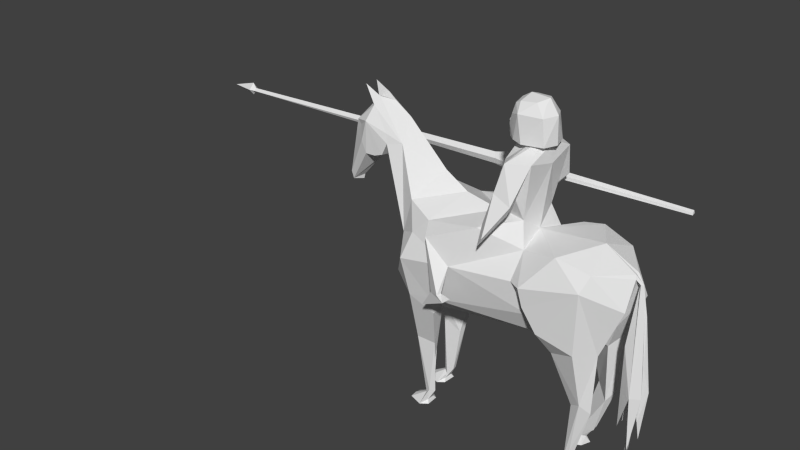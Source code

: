 # Source: cavalry.blend  (saved by Blender 2.78.0; exported with 4.5.12 LTS)
import bpy
from mathutils import Matrix  # noqa: F401  (used for matrix-valued properties, if any)

bpy.ops.wm.read_factory_settings(use_empty=True)
scene = bpy.context.scene
scene.name = 'Scene'

# ---- collections
col_collection_1 = bpy.data.collections.new('Collection 1'); scene.collection.children.link(col_collection_1)

# ---- world
world_world = bpy.data.worlds.new('World'); scene.world = world_world
world_world.color = (0.05088, 0.05088, 0.05088)
world_world.use_sun_shadow = False
world_world.sun_shadow_jitter_overblur = 0.0
world_world.cycles.sampling_method = 'NONE'
world_world.cycles.sample_map_resolution = 256

# ---- meshes
me_plane = bpy.data.meshes.new('Plane')
me_plane.from_pydata([(1.683, -25.13, -5.54), (2.82, 20.33, -2.305), (0.4646, 3.422, -5.829), (2.198, 23.66, -5.157), (1.594, 30.06, -5.733), (2.738, 17.32, -5.522), (-0.03371, 12.88, 5.765), (0.7856, -6.306, -5.369), (0.3347, 49.93, -8.973), (1.4, -25.08, -5.121), (1.716, 10.77, -6.53), (1.627, 21.22, -6.233), (1.027, 44.26, -9.379), (-0.03371, 4.183, -6.019), (-0.03371, 16.86, -6.594), (-0.03371, 34.96, -9.02), (1.461, -6.307, -5.343), (0.6238, 47.94, -9.134), (0.6484, 43.38, -10.25), (1.295, -24.22, -5.242), (1.328, -20.99, -5.147), (0.9798, -9.181, -4.416), (1.346, -6.693, -4.266), (1.277, 4.313, -3.829), (2.328, 8.725, -3.899), (0.8346, -24.34, -5.271), (0.8632, -22.95, -5.19), (0.9233, 38.79, -9.781), (-0.03371, 31.71, -9.703), (1.561, 27.55, 1.261), (2.454, 11.11, 2.786), (2.353, 24.26, 4.917), (2.118, 30.04, 3.388), (1.428, 8.75, 2.92), (0.402, 5.682, 5.148), (1.169, 7.59, 5.562), (1.509, -5.564, 4.968), (1.261, -7.156, 4.368), (0.6975, -9.84, 5.13), (1.174, -7.702, 5.462), (1.215, -21.99, 3.728), (0.9064, -21.99, 3.613), (0.9039, -19.81, 4.537), (1.047, -21.83, 4.108), (2.706, 17.2, 2.086), (2.861, 21.82, 1.903), (1.706, 5.529, 3.278), (0.9641, -23.03, 3.839), (1.149, -23.45, 3.971), (0.4369, -25.27, -5.562), (0.8353, -25.42, 3.928), (0.6533, -25.41, 3.541), (1.358, -25.39, 4.153), (0.9652, -25.46, 2.816), (-0.03371, 30.53, -1.24), (-0.03371, 29.67, 1.049), (-0.03371, 36.06, -4.806), (1.533, -25.46, 2.809), (1.623, -25.38, 3.588), (-0.03371, 46.3, -7.2), (0.993, 19.8, 6.648), (0.6774, -25.18, -5.186), (-0.03371, 41.23, -10.57), (0.4694, 26.89, -10.83), (-0.03371, 26.28, -10.92), (2.111, 27.93, -4.163), (1.221, -22.33, -5.42), (1.411, -25.16, -6.352), (0.6593, -25.24, -6.349), (0.9318, -20.99, -4.792), (1.193, -20.97, -4.831), (0.9992, -22.37, -5.42), (0.4331, 39.24, -10.59), (-0.03371, 31.46, 4.775), (1.814, 27.94, 5.175), (0.9318, 35.87, -9.47), (-0.03371, 35.83, -8.447), (0.9129, 39.94, -8.022), (0.7387, 40.72, -7.1), (0.8444, 42.31, -8.103), (-0.03371, 10.12, 1.043), (2.128, 8.242, 4.728), (2.123, 14.07, 2.08), (1.245, -19.76, 4.493), (1.109, -24.51, -6.281), (0.2189, 47.38, -9.572), (0.3594, 52.01, -9.913), (0.4873, 28.76, -10.96), (0.1788, 29.19, -11.16), (-0.03371, 28.94, -11.33), (0.9059, 35.93, -8.882), (-0.03371, 27.01, 6.479), (0.09642, 27.02, 6.544), (0.2138, 26.21, 6.616), (-0.03371, 24.9, 6.936), (0.2765, 9.707, 6.451), (-0.03371, 24.7, 6.735), (0.1039, 25.05, 6.835), (-0.03371, 12.02, 6.831), (0.2061, -11.29, 6.445), (0.5724, -1.74, 7.116), (0.3214, -1.587, 7.643), (0.08731, -9.497, 7.304), (0.132, -18.13, 6.966), (0.5234, -15.44, 7.264), (1.666, 7.095, -5.977), (2.332, 7.496, -5.199), (0.6367, 8.767, -6.444), (-0.03371, 26.47, -10.54), (-0.03371, 27.77, -10.46), (0.9019, 36.75, -8.376), (0.6945, 42.27, -9.994), (-0.03371, 49.2, -8.215), (2.127, 4.198, -3.751), (2.402, 21.43, 1.165), (-0.03371, 32.39, -3.425), (1.561, 24.62, 1.261), (1.332, 46.47, -0.2275), (1.55, 47.33, 1.405), (-0.03371, 49.45, 1.325), (-0.03371, 39.08, -1.499), (1.136, 33.37, 0.8605), (0.7714, 33.3, -0.6756), (3.361, 14.03, -2.928), (0.5181, 50.02, -0.5937), (0.7423, 55.76, -0.3516), (2.338, 31.05, -0.9794), (3.382, 14.74, -2.26), (3.071, 26.39, -3.564), (3.665, 14.66, -2.295), (3.164, 9.182, -3.629), (3.155, 13.4, -1.89), (3.878, 14.17, -1.754), (1.537, 40.56, 0.3684), (2.166, 47.38, 0.3159), (0.8117, 50.16, -0.2017), (1.799, 38.74, 0.1381), (2.473, 40.7, 0.001401), (2.435, 38.58, 0.9423), (0.5806, 53.2, -0.6168), (3.239, 38.17, -1.349), (1.882, 36.64, 0.6006), (2.661, 38.24, -1.437), (2.347, 35.77, 0.4291), (3.013, 36.28, 7.441), (0.2364, 50.19, 0.9347), (0.1999, 49.72, 0.5153), (-0.07355, 49.93, 1.757), (-0.03371, 50.31, 0.3413), (0.6687, 50.09, 1.537), (0.9479, 49.9, 0.3806), (-0.08769, 56.51, 1.714), (0.008863, 52.17, -0.8295), (0.6038, 56.25, 1.349), (1.052, 56.69, 0.2164), (-0.0791, 59.82, 1.21), (-0.03371, 48.59, -0.4391), (-0.04463, 60.0, 0.1381), (-0.02447, 58.55, -0.376), (-0.005832, 55.57, -0.7324), (0.5724, 58.07, -0.2746), (0.4763, 59.15, 0.8845), (0.6355, 58.82, 0.04607), (0.2492, 58.61, 1.235), (0.01334, 52.41, -1.092), (0.1539, 52.43, -0.7861), (-0.03468, 50.42, -0.6939), (-0.03371, 45.62, 1.52), (-0.0311, 4.86, 7.125), (-0.03469, -2.4, 7.126), (0.07802, 17.47, 7.209), (-0.002315, 5.049, 7.385), (-1.748, -25.13, -5.004), (-2.888, 20.33, -2.305), (-0.532, 3.422, -5.829), (-2.266, 23.66, -5.157), (-1.661, 30.06, -5.733), (-2.773, 17.32, -5.524), (-0.853, -6.306, -5.369), (-0.4021, 49.93, -8.973), (-1.466, -25.08, -4.585), (-1.783, 10.77, -6.53), (-1.694, 21.22, -6.233), (-1.094, 44.26, -9.379), (-1.529, -6.307, -5.343), (-0.6912, 47.94, -9.134), (-0.7158, 43.38, -10.25), (-1.361, -24.22, -4.706), (-1.394, -20.99, -4.611), (-1.047, -9.181, -4.416), (-1.413, -6.693, -4.266), (-1.344, 4.313, -3.829), (-2.395, 8.725, -3.899), (-0.9004, -24.34, -4.735), (-0.929, -22.95, -4.654), (-0.9907, 38.79, -9.781), (-0.03371, 49.26, -9.271), (-1.628, 27.55, 1.261), (-2.522, 11.11, 2.786), (-2.421, 24.26, 4.917), (-2.185, 30.04, 3.388), (-1.495, 8.75, 2.92), (-0.4694, 5.682, 5.148), (-1.237, 7.59, 5.562), (-1.577, -5.564, 4.968), (-1.328, -7.156, 4.368), (-0.7649, -9.84, 5.13), (-1.241, -7.702, 5.462), (-1.283, -21.99, 4.184), (-0.9752, -21.99, 4.068), (-0.9713, -19.81, 4.537), (-1.116, -21.83, 4.564), (-2.774, 17.2, 2.086), (-2.928, 21.82, 1.903), (-1.774, 5.529, 3.278), (-1.033, -23.03, 4.295), (-1.218, -23.45, 4.426), (-0.5026, -25.27, -5.026), (-0.9041, -25.42, 4.383), (-0.7221, -25.41, 3.997), (-1.427, -25.39, 4.608), (-1.034, -25.46, 3.272), (-1.602, -25.46, 3.265), (-1.692, -25.38, 4.044), (-1.06, 19.8, 6.648), (-0.7432, -25.18, -4.65), (-0.5368, 26.89, -10.83), (-0.03371, 27.4, -11.19), (-2.179, 27.93, -4.163), (-1.287, -22.33, -4.884), (-1.477, -25.16, -5.816), (-0.7251, -25.24, -5.813), (-0.9992, -20.99, -4.792), (-1.259, -20.97, -4.295), (-1.065, -22.37, -4.884), (-0.5005, 39.24, -10.59), (-1.882, 27.94, 5.175), (-0.9992, 35.87, -9.47), (-0.9804, 39.94, -8.022), (-0.8061, 40.72, -7.1), (-0.9119, 42.31, -8.103), (-2.196, 8.242, 4.728), (-2.191, 14.07, 2.08), (-1.313, -19.76, 4.493), (-1.175, -24.51, -5.745), (-0.2863, 47.38, -9.572), (-0.4268, 52.01, -9.913), (-0.5547, 28.76, -10.96), (-0.2462, 29.19, -11.16), (-0.9734, 35.93, -8.882), (-0.03371, 25.32, 6.569), (-0.1638, 27.02, 6.544), (-0.2812, 26.21, 6.616), (-0.3439, 9.707, 6.451), (-0.1713, 25.05, 6.835), (-0.2735, -11.29, 6.445), (-0.6398, -1.74, 7.116), (-0.3888, -1.587, 7.643), (-0.1547, -9.497, 7.304), (-0.1994, -18.13, 6.966), (-0.5908, -15.44, 7.264), (-1.734, 7.095, -5.977), (-2.399, 7.496, -5.199), (-0.7041, 8.767, -6.444), (-0.9694, 36.75, -8.376), (-0.7619, 42.27, -9.994), (-2.194, 4.198, -3.751), (-2.47, 21.43, 1.165), (-1.628, 24.62, 1.261), (-1.4, 46.47, -0.2275), (-1.617, 47.33, 1.405), (-1.203, 33.37, 0.8605), (-0.8389, 33.3, -0.6756), (-3.428, 14.03, -2.928), (-0.5112, 49.96, -0.631), (-0.7777, 55.68, -0.4066), (-2.405, 31.05, -0.9794), (-3.45, 14.74, -2.26), (-3.139, 26.39, -3.564), (-3.732, 14.66, -2.295), (-3.231, 9.182, -3.629), (-3.222, 13.4, -1.89), (-3.945, 14.17, -1.754), (-1.604, 40.56, 0.3684), (-2.234, 47.38, 0.3159), (-0.8302, 50.07, -0.2612), (-1.866, 38.74, 0.1381), (-2.54, 40.7, 0.001401), (-2.502, 38.58, 0.9423), (-0.5871, 53.14, -0.6591), (-3.303, 31.32, -0.03658), (-1.949, 36.64, 0.6006), (-2.725, 33.65, -0.4153), (-2.241, 35.77, 0.6004), (-3.197, 28.95, -0.3474), (-0.3038, 50.19, 0.9347), (-0.2673, 49.72, 0.5153), (-0.8003, 50.01, 1.484), (-1.003, 49.8, 0.31), (0.001847, 52.17, -0.8297), (-0.7524, 56.18, 1.299), (-1.128, 56.58, 0.1375), (-0.6241, 58.01, -0.3179), (-0.6087, 59.1, 0.8452), (-0.7114, 58.75, -0.002703), (-0.4025, 58.57, 1.211), (-0.1468, 52.41, -0.7969), (-0.03632, 4.86, 7.125), (-0.03273, -2.4, 7.126), (-0.1454, 17.47, 7.209), (-0.06511, 5.049, 7.385), (2.958, 32.78, -1.673), (3.547, 35.28, -1.602), (2.918, 37.01, -3.968), (2.837, 34.25, -4.037), (3.088, 35.73, -3.839), (3.099, 39.24, -1.707), (2.472, 35.73, -1.738), (2.687, 35.89, -3.792), (2.413, 34.89, -21.78), (2.397, 33.84, -21.81), (2.59, 34.09, -21.8), (2.237, 34.33, -21.79), (2.425, 36.17, -22.0), (2.41, 32.8, -22.04), (2.712, 34.3, -22.0), (2.095, 34.54, -22.02), (2.402, 34.22, -23.56), (3.029, 34.7, -2.093), (3.177, 36.76, -1.768), (3.002, 36.76, -1.88), (2.92, 35.77, -2.135), (3.122, 36.63, -2.015), (3.245, 35.66, -2.018), (3.071, 35.8, -1.502), (3.048, 35.86, -1.65), (3.024, 36.04, -1.87), (3.16, 37.22, 7.417), (3.229, 36.46, 7.424), (3.053, 36.75, 7.425), (1.922, 29.42, 2.314), (2.678, 13.34, -3.265)], [], [(30, 31, 44), (3, 4, 11), (76, 77, 110), (69, 26, 21), (79, 17, 12), (79, 12, 77), (27, 12, 111), (12, 17, 18), (4, 78, 11), (70, 20, 19), (81, 35, 31), (12, 27, 75), (24, 23, 33), (5, 10, 106), (32, 340, 45), (14, 10, 11), (25, 61, 49), (8, 17, 78), (8, 196, 85), (22, 21, 23), (21, 2, 23), (7, 16, 2), (5, 24, 341), (63, 27, 87), (21, 26, 7), (60, 250, 93), (22, 70, 69), (71, 68, 84), (25, 9, 61), (31, 32, 45), (34, 35, 38), (35, 34, 6), (38, 39, 42), (33, 34, 46), (30, 33, 46), (5, 106, 24), (43, 48, 47), (37, 38, 41), (37, 41, 40), (43, 39, 83), (36, 39, 35), (45, 114, 82), (60, 31, 35), (126, 1, 29), (18, 17, 85), (28, 15, 63), (41, 47, 51), (41, 42, 47), (115, 65, 54), (56, 78, 4), (40, 41, 57), (1, 341, 82), (1, 3, 5), (30, 46, 81), (83, 40, 48), (65, 122, 54), (58, 40, 57), (91, 73, 92), (5, 11, 10), (47, 48, 50), (196, 8, 112), (41, 51, 53), (48, 40, 52), (55, 340, 32), (59, 78, 56), (24, 106, 113), (18, 62, 72), (30, 82, 33), (13, 23, 2), (18, 196, 62), (72, 62, 89), (4, 3, 65), (27, 72, 87), (66, 67, 0), (69, 70, 25), (26, 69, 25), (26, 71, 7), (71, 26, 49), (16, 7, 66), (16, 66, 20), (2, 107, 13), (21, 22, 69), (24, 113, 23), (22, 20, 70), (27, 111, 72), (44, 31, 45), (126, 65, 128), (55, 32, 73), (74, 73, 32), (32, 31, 74), (76, 90, 15), (51, 47, 50), (77, 76, 14), (56, 4, 115), (78, 59, 8), (77, 78, 79), (6, 60, 35), (80, 33, 23), (13, 80, 23), (6, 34, 80), (74, 31, 60), (36, 46, 37), (81, 31, 30), (44, 82, 30), (44, 45, 82), (24, 33, 82), (36, 37, 40), (3, 11, 5), (42, 43, 47), (83, 36, 40), (43, 83, 48), (11, 78, 77), (60, 6, 250), (9, 19, 0), (20, 66, 0), (67, 66, 84), (66, 71, 84), (68, 67, 84), (68, 71, 49), (63, 227, 64), (85, 17, 86), (26, 25, 49), (19, 20, 0), (78, 17, 79), (8, 85, 86), (196, 18, 85), (17, 8, 86), (87, 88, 227), (88, 89, 227), (227, 63, 87), (64, 108, 63), (75, 63, 15), (90, 76, 110), (63, 75, 27), (15, 90, 75), (11, 77, 14), (90, 12, 75), (93, 97, 92), (101, 170, 100), (60, 93, 74), (97, 96, 100), (104, 100, 169), (107, 105, 10), (14, 107, 10), (16, 22, 113), (63, 108, 109), (109, 28, 63), (110, 12, 90), (13, 107, 14), (72, 111, 18), (111, 12, 18), (112, 8, 59), (16, 105, 2), (16, 113, 106), (66, 7, 71), (20, 22, 16), (57, 41, 53), (2, 21, 7), (113, 22, 23), (2, 105, 107), (9, 25, 19), (25, 70, 19), (106, 10, 105), (52, 40, 58), (38, 35, 39), (41, 38, 42), (42, 39, 43), (83, 39, 36), (50, 48, 52), (105, 16, 106), (118, 145, 134), (34, 37, 46), (110, 77, 12), (114, 45, 29), (82, 114, 1), (65, 115, 4), (81, 36, 35), (3, 1, 65), (87, 72, 88), (89, 88, 72), (34, 33, 80), (122, 121, 133), (133, 136, 141), (29, 55, 121), (129, 128, 123), (29, 121, 126), (153, 150, 149), (331, 332, 330, 336), (126, 128, 1), (141, 335, 336, 136), (1, 128, 129, 127), (127, 131, 123), (127, 129, 132, 131), (129, 123, 132), (123, 131, 130), (123, 130, 132), (132, 130, 131), (138, 118, 134), (117, 133, 134), (134, 133, 137), (141, 118, 138), (142, 140, 137), (136, 142, 137), (137, 140, 138), (38, 37, 34), (160, 157, 158), (138, 140, 143), (140, 329, 334, 143), (140, 142, 330, 329), (335, 334, 328), (134, 146, 117), (118, 119, 145), (120, 117, 156), (148, 135, 124), (145, 147, 149), (146, 145, 150), (149, 151, 153), (150, 153, 154), (153, 151, 163), (46, 36, 81), (121, 167, 118), (122, 120, 54), (153, 163, 161), (138, 134, 137), (149, 147, 151), (150, 145, 149), (154, 160, 125), (154, 125, 135), (121, 118, 133), (156, 117, 146), (146, 148, 156), (150, 148, 146), (119, 147, 145), (154, 161, 162), (159, 160, 158), (133, 117, 122), (1, 114, 29), (126, 121, 122), (128, 65, 123), (65, 126, 122), (133, 136, 137), (124, 166, 148), (159, 164, 165), (139, 165, 124), (135, 148, 150), (159, 139, 125), (125, 139, 135), (157, 160, 162), (160, 159, 125), (161, 154, 153), (161, 155, 157), (161, 157, 162), (160, 154, 162), (141, 138, 143), (163, 155, 161), (151, 155, 163), (164, 152, 165), (165, 139, 159), (166, 124, 152), (165, 152, 124), (139, 124, 135), (135, 150, 154), (117, 120, 122), (167, 119, 118), (134, 145, 146), (55, 167, 121), (100, 98, 103), (92, 97, 94), (91, 92, 94), (250, 97, 93), (100, 95, 99), (98, 99, 95), (99, 98, 100), (169, 102, 101), (101, 104, 169), (100, 103, 168), (94, 171, 168, 98), (102, 171, 101), (103, 98, 168), (168, 102, 169), (100, 104, 101), (95, 100, 96), (169, 100, 168), (96, 97, 250), (170, 94, 97), (97, 100, 170), (171, 102, 168), (171, 94, 170), (171, 170, 101), (95, 96, 98), (92, 73, 74), (74, 93, 92), (141, 118, 133), (198, 212, 199), (175, 182, 176), (76, 264, 238), (232, 189, 194), (240, 183, 185), (240, 238, 183), (195, 265, 183), (183, 186, 185), (176, 182, 239), (233, 187, 188), (241, 199, 203), (183, 237, 195), (192, 201, 191), (177, 262, 181), (200, 213, 197), (14, 182, 181), (193, 217, 225), (179, 239, 185), (179, 245, 196), (190, 191, 189), (189, 191, 174), (178, 174, 184), (177, 173, 192), (226, 247, 195), (189, 178, 194), (224, 252, 250), (190, 232, 233), (234, 244, 231), (193, 225, 180), (199, 213, 200), (202, 206, 203), (203, 6, 202), (206, 210, 207), (201, 214, 202), (198, 214, 201), (177, 192, 262), (211, 215, 216), (205, 209, 206), (205, 208, 209), (211, 243, 207), (204, 203, 207), (213, 242, 267), (224, 203, 199), (276, 197, 173), (186, 245, 185), (28, 226, 15), (209, 219, 215), (209, 215, 210), (115, 54, 228), (56, 176, 239), (208, 222, 209), (173, 242, 192), (173, 177, 175), (198, 241, 214), (243, 216, 208), (228, 54, 272), (223, 222, 208), (91, 251, 73), (177, 181, 182), (215, 218, 216), (196, 112, 179), (209, 221, 219), (216, 220, 208), (55, 200, 197), (59, 56, 239), (192, 266, 262), (186, 235, 62), (198, 201, 242), (13, 174, 191), (186, 62, 196), (235, 89, 62), (176, 228, 175), (195, 247, 235), (229, 172, 230), (232, 193, 233), (194, 193, 232), (194, 178, 234), (234, 217, 194), (184, 229, 178), (184, 188, 229), (174, 13, 263), (189, 232, 190), (192, 191, 266), (190, 233, 188), (195, 235, 265), (212, 213, 199), (276, 278, 228), (55, 73, 200), (236, 200, 73), (200, 236, 199), (76, 15, 249), (219, 218, 215), (238, 14, 76), (56, 115, 176), (239, 179, 59), (238, 240, 239), (6, 203, 224), (80, 191, 201), (13, 191, 80), (6, 80, 202), (236, 224, 199), (204, 205, 214), (241, 198, 199), (212, 198, 242), (212, 242, 213), (192, 242, 201), (204, 208, 205), (175, 177, 182), (210, 215, 211), (243, 208, 204), (211, 216, 243), (182, 238, 239), (224, 250, 6), (180, 172, 187), (188, 172, 229), (230, 244, 229), (229, 244, 234), (231, 244, 230), (231, 217, 234), (226, 64, 227), (245, 246, 185), (194, 217, 193), (187, 172, 188), (239, 240, 185), (179, 246, 245), (196, 245, 186), (185, 246, 179), (247, 227, 248), (248, 227, 89), (227, 247, 226), (64, 226, 108), (237, 15, 226), (249, 264, 76), (226, 195, 237), (15, 237, 249), (182, 14, 238), (249, 237, 183), (252, 251, 254), (257, 256, 309), (224, 236, 252), (254, 256, 96), (260, 308, 256), (263, 181, 261), (14, 181, 263), (184, 266, 190), (226, 109, 108), (109, 226, 28), (264, 249, 183), (13, 14, 263), (235, 186, 265), (265, 186, 183), (112, 59, 179), (184, 174, 261), (184, 262, 266), (229, 234, 178), (188, 184, 190), (222, 221, 209), (174, 178, 189), (266, 191, 190), (174, 263, 261), (180, 187, 193), (193, 187, 233), (262, 261, 181), (220, 223, 208), (206, 207, 203), (209, 210, 206), (210, 211, 207), (243, 204, 207), (218, 220, 216), (261, 262, 184), (270, 284, 295), (202, 214, 205), (264, 183, 238), (267, 197, 213), (242, 173, 267), (228, 176, 115), (241, 203, 204), (175, 228, 173), (247, 248, 235), (89, 235, 248), (202, 80, 201), (272, 283, 271), (283, 291, 286), (197, 271, 55), (279, 273, 278), (197, 276, 271), (300, 297, 298), (294, 293, 291), (276, 173, 278), (291, 286, 294), (173, 277, 279, 278), (277, 273, 281), (277, 281, 282, 279), (279, 282, 273), (273, 280, 281), (273, 282, 280), (282, 281, 280), (288, 284, 270), (269, 284, 283), (284, 287, 283), (291, 288, 270), (292, 287, 290), (286, 287, 292), (287, 288, 290), (206, 202, 205), (302, 158, 157), (288, 293, 290), (290, 293, 294), (290, 294, 292), (294, 286, 292), (284, 269, 296), (270, 295, 119), (120, 156, 269), (148, 274, 285), (295, 297, 147), (296, 298, 295), (297, 300, 151), (298, 301, 300), (300, 305, 151), (214, 241, 204), (271, 270, 167), (272, 54, 120), (300, 303, 305), (288, 287, 284), (297, 151, 147), (298, 297, 295), (301, 275, 302), (301, 285, 275), (271, 283, 270), (156, 296, 269), (296, 156, 148), (298, 296, 148), (119, 295, 147), (301, 304, 303), (159, 158, 302), (283, 272, 269), (173, 197, 267), (276, 272, 271), (278, 273, 228), (228, 272, 276), (283, 287, 286), (274, 148, 166), (159, 306, 164), (289, 274, 306), (285, 298, 148), (159, 275, 289), (275, 285, 289), (157, 304, 302), (302, 275, 159), (303, 300, 301), (303, 157, 155), (303, 304, 157), (302, 304, 301), (291, 293, 288), (305, 303, 155), (151, 305, 155), (164, 306, 299), (306, 159, 289), (166, 299, 274), (306, 274, 299), (289, 285, 274), (285, 301, 298), (269, 272, 120), (167, 270, 119), (284, 296, 295), (55, 271, 167), (256, 259, 98), (251, 94, 254), (91, 94, 251), (250, 252, 254), (256, 255, 253), (98, 253, 255), (255, 256, 98), (308, 257, 258), (257, 308, 260), (256, 307, 259), (94, 98, 307, 310), (258, 257, 310), (259, 307, 98), (307, 308, 258), (256, 257, 260), (253, 96, 256), (308, 307, 256), (96, 250, 254), (309, 254, 94), (254, 309, 256), (310, 307, 258), (310, 309, 94), (310, 257, 309), (253, 98, 96), (251, 236, 73), (236, 251, 252), (291, 283, 270), (311, 312, 333, 328), (313, 316, 312, 315), (311, 328, 331, 317), (312, 311, 314, 315), (312, 316, 332, 333), (316, 317, 331, 332), (317, 316, 313, 318), (314, 311, 317, 318), (313, 315, 321, 319), (314, 318, 322, 320), (318, 313, 319, 322), (315, 314, 320, 321), (321, 320, 324, 325), (320, 322, 326, 324), (319, 321, 325, 323), (322, 319, 323, 326), (324, 326, 327), (323, 325, 327), (326, 323, 327), (325, 324, 327), (336, 335, 328, 331), (333, 332, 329), (332, 329, 330), (336, 330, 142, 136), (334, 335, 141, 143), (334, 329, 337, 339), (328, 334, 339, 144), (333, 329, 337, 338), (328, 333, 338, 144), (339, 337, 338, 144), (340, 55, 29), (45, 340, 29), (82, 341, 24), (341, 1, 5)])
me_plane.use_remesh_preserve_volume = False
me_plane.use_remesh_preserve_attributes = False
me_plane.use_mirror_vertex_groups = False
me_plane.update()

# ---- objects
ob_plane = bpy.data.objects.new('Plane', me_plane)

# ---- transforms, parenting, visibility, modifiers, constraints
ob_plane.location = (-0.4575, 0.0, 5.674)
ob_plane.rotation_euler = (1.571, -0.0, 1.568)
ob_plane.scale = (1.055, 0.227, 1.0)
ob_plane.lineart.crease_threshold = 0.0

# ---- collection membership
col_collection_1.objects.link(ob_plane)

# ---- scene / render settings (as saved in the file)
scene.frame_start = 1; scene.frame_end = 250; scene.frame_set(1)
scene.render.engine = 'BLENDER_EEVEE_NEXT'
scene.render.resolution_percentage = 50
scene.render.dither_intensity = 0.0
scene.cycles.use_denoising = False
scene.cycles.samples = 10
scene.cycles.sampling_pattern = 'TABULATED_SOBOL'
scene.cycles.light_sampling_threshold = 0.0
scene.cycles.use_adaptive_sampling = False
scene.cycles.use_light_tree = False
scene.cycles.blur_glossy = 0.0
scene.cycles.pixel_filter_type = 'GAUSSIAN'
scene.cycles.sample_clamp_indirect = 0.0
scene.view_settings.view_transform = 'Standard'
bpy.context.view_layer.update()

# ---- added for rendering (the .blend has no active camera and no usable light): camera, sun
cam_auto = bpy.data.cameras.new('AutoCamera')
cam_auto.lens = 50.0
cam_auto.sensor_width = 36.0
cam_auto.clip_end = 1000.0
ob_auto_camera = bpy.data.objects.new('AutoCamera', cam_auto)
scene.collection.objects.link(ob_auto_camera)
ob_auto_camera.location = (26.4663, -41.8681, 37.5)
ob_auto_camera.rotation_euler = (1.09748, -7.21219e-08, 0.694738)
scene.camera = ob_auto_camera
light_auto_sun = bpy.data.lights.new('AutoSun', 'SUN')
light_auto_sun.energy = 3.0
light_auto_sun.angle = 0.0523599
ob_auto_sun = bpy.data.objects.new('AutoSun', light_auto_sun)
scene.collection.objects.link(ob_auto_sun)
ob_auto_sun.rotation_euler = (0.872665, 0.174533, 0.523599)
bpy.context.view_layer.update()
